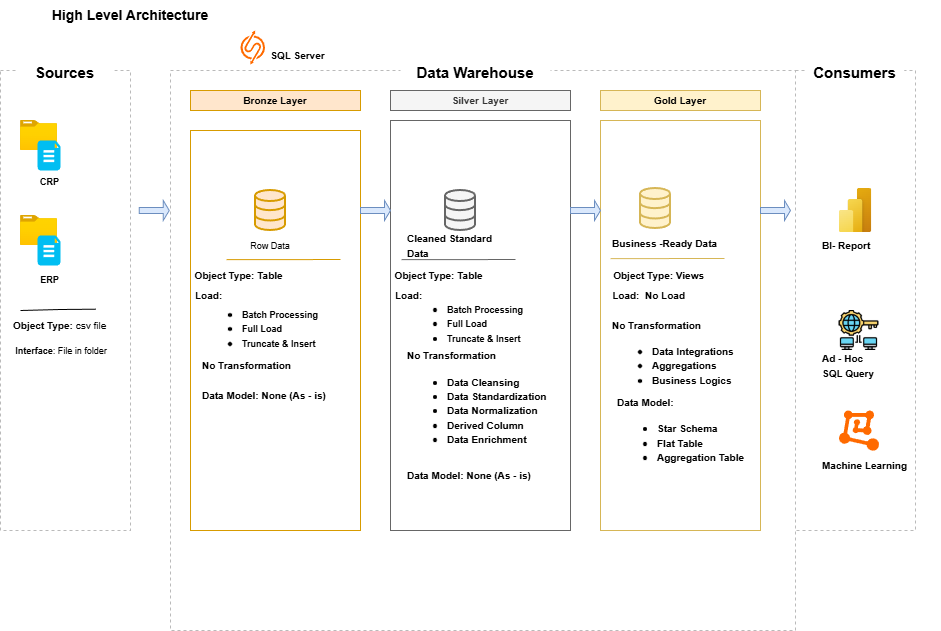

The diagram above was exported from draw.io. Its source (the exported page's mxGraphModel, read from the mxfile embedded in the PNG):
<mxGraphModel dx="983" dy="703" grid="1" gridSize="10" guides="1" tooltips="1" connect="1" arrows="1" fold="1" page="1" pageScale="1" pageWidth="827" pageHeight="1169" math="0" shadow="0">
  <root>
    <mxCell id="0" />
    <mxCell id="1" parent="0" />
    <mxCell id="hKhlRPE_kWQwbih12thV-1" parent="1" style="text;html=1;whiteSpace=wrap;strokeColor=none;fillColor=none;align=center;verticalAlign=middle;rounded=0;" value="&lt;b&gt;&lt;font style=&quot;font-size: 14px;&quot;&gt;High Level Architecture&lt;/font&gt;&lt;/b&gt;" vertex="1">
      <mxGeometry height="30" width="220" x="60" y="10" as="geometry" />
    </mxCell>
    <mxCell id="hKhlRPE_kWQwbih12thV-2" parent="1" style="rounded=0;whiteSpace=wrap;html=1;fillColor=none;dashed=1;strokeColor=light-dark(#bababa, #ededed);" value="" vertex="1">
      <mxGeometry height="460" width="130" x="40" y="80" as="geometry" />
    </mxCell>
    <mxCell id="hKhlRPE_kWQwbih12thV-3" parent="1" style="rounded=1;whiteSpace=wrap;html=1;fontSize=24;strokeColor=none;" value="&lt;font style=&quot;font-size: 15px;&quot;&gt;&lt;b&gt;Sources&lt;/b&gt;&lt;/font&gt;" vertex="1">
      <mxGeometry height="60" width="97.5" x="56.25" y="50" as="geometry" />
    </mxCell>
    <mxCell id="hKhlRPE_kWQwbih12thV-4" parent="1" style="rounded=0;whiteSpace=wrap;html=1;fillColor=none;dashed=1;strokeColor=light-dark(#bababa, #ededed);" value="" vertex="1">
      <mxGeometry height="560" width="625" x="210" y="80" as="geometry" />
    </mxCell>
    <mxCell id="hKhlRPE_kWQwbih12thV-5" parent="1" style="rounded=1;whiteSpace=wrap;html=1;fontSize=24;strokeColor=none;" value="&lt;font style=&quot;font-size: 15px;&quot;&gt;&lt;b&gt;Data Warehouse&lt;/b&gt;&lt;/font&gt;" vertex="1">
      <mxGeometry height="80" width="150" x="440" y="40" as="geometry" />
    </mxCell>
    <mxCell id="hKhlRPE_kWQwbih12thV-6" parent="1" style="rounded=0;whiteSpace=wrap;html=1;fillColor=none;dashed=1;strokeColor=light-dark(#bababa, #ededed);" value="" vertex="1">
      <mxGeometry height="460" width="120" x="835" y="80" as="geometry" />
    </mxCell>
    <mxCell id="hKhlRPE_kWQwbih12thV-7" parent="1" style="rounded=1;whiteSpace=wrap;html=1;fontSize=24;strokeColor=none;" value="&lt;font style=&quot;font-size: 15px;&quot;&gt;&lt;b&gt;Consumers&lt;/b&gt;&lt;/font&gt;" vertex="1">
      <mxGeometry height="60" width="97.5" x="846.25" y="50" as="geometry" />
    </mxCell>
    <mxCell id="hKhlRPE_kWQwbih12thV-8" parent="1" style="rounded=0;whiteSpace=wrap;html=1;fillColor=#ffe6cc;strokeColor=#d79b00;" value="&lt;b&gt;&lt;font style=&quot;font-size: 10px;&quot;&gt;Bronze Layer&lt;/font&gt;&lt;/b&gt;" vertex="1">
      <mxGeometry height="20" width="170" x="230" y="100" as="geometry" />
    </mxCell>
    <mxCell id="hKhlRPE_kWQwbih12thV-13" parent="1" style="rounded=0;whiteSpace=wrap;html=1;fillColor=#f5f5f5;strokeColor=#666666;fontColor=#333333;" value="&lt;b&gt;&lt;font style=&quot;font-size: 10px;&quot;&gt;Silver Layer&lt;/font&gt;&lt;/b&gt;" vertex="1">
      <mxGeometry height="20" width="180" x="430" y="100" as="geometry" />
    </mxCell>
    <mxCell id="hKhlRPE_kWQwbih12thV-14" parent="1" style="rounded=0;whiteSpace=wrap;html=1;fillColor=none;strokeColor=#d6b656;align=left;" value="&lt;br&gt;&lt;div&gt;&lt;br&gt;&lt;/div&gt;" vertex="1">
      <mxGeometry height="410" width="160" x="640" y="130" as="geometry" />
    </mxCell>
    <mxCell id="hKhlRPE_kWQwbih12thV-15" parent="1" style="rounded=0;whiteSpace=wrap;html=1;fillColor=#fff2cc;strokeColor=#d6b656;" value="&lt;b&gt;&lt;font style=&quot;font-size: 10px;&quot;&gt;Gold Layer&lt;/font&gt;&lt;/b&gt;" vertex="1">
      <mxGeometry height="20" width="160" x="640" y="100" as="geometry" />
    </mxCell>
    <mxCell id="hKhlRPE_kWQwbih12thV-16" parent="1" style="image;aspect=fixed;html=1;points=[];align=center;fontSize=12;image=img/lib/azure2/general/Folder_Blank.svg;" value="" vertex="1">
      <mxGeometry height="30" width="36.96" x="60" y="130" as="geometry" />
    </mxCell>
    <mxCell id="hKhlRPE_kWQwbih12thV-18" parent="1" style="verticalLabelPosition=bottom;html=1;verticalAlign=top;align=center;strokeColor=none;fillColor=#00BEF2;shape=mxgraph.azure.file_2;pointerEvents=1;fontStyle=1;fontSize=9;" value="&lt;font&gt;CRP&lt;/font&gt;" vertex="1">
      <mxGeometry height="30" width="23" x="77" y="150" as="geometry" />
    </mxCell>
    <mxCell id="hKhlRPE_kWQwbih12thV-27" parent="1" style="image;aspect=fixed;html=1;points=[];align=center;fontSize=12;image=img/lib/azure2/general/Folder_Blank.svg;" value="" vertex="1">
      <mxGeometry height="30" width="36.96" x="60" y="225" as="geometry" />
    </mxCell>
    <mxCell id="hKhlRPE_kWQwbih12thV-26" parent="1" style="verticalLabelPosition=bottom;html=1;verticalAlign=top;align=center;strokeColor=none;fillColor=#00BEF2;shape=mxgraph.azure.file_2;pointerEvents=1;fontStyle=1" value="&lt;font style=&quot;font-size: 9px;&quot;&gt;ERP&lt;/font&gt;" vertex="1">
      <mxGeometry height="30" width="23" x="76.99999999999999" y="245" as="geometry" />
    </mxCell>
    <mxCell id="hKhlRPE_kWQwbih12thV-43" parent="1" style="text;html=1;whiteSpace=wrap;strokeColor=none;fillColor=none;align=center;verticalAlign=middle;rounded=0;" value="&lt;font style=&quot;font-size: 10px;&quot;&gt;&lt;b&gt;Object Type: &lt;/b&gt;csv file&lt;/font&gt;&lt;b style=&quot;background-color: transparent; color: light-dark(rgb(0, 0, 0), rgb(255, 255, 255));&quot;&gt;&lt;font style=&quot;font-size: 10px;&quot;&gt;&amp;nbsp;&lt;/font&gt;&lt;/b&gt;" vertex="1">
      <mxGeometry height="30" width="100" x="50.75" y="320" as="geometry" />
    </mxCell>
    <mxCell id="hKhlRPE_kWQwbih12thV-44" parent="1" style="text;html=1;whiteSpace=wrap;strokeColor=none;fillColor=none;align=center;verticalAlign=middle;rounded=0;" value="&lt;font style=&quot;font-size: 9px;&quot;&gt;&lt;b&gt;Interface&lt;/b&gt;: File in folder&lt;/font&gt;" vertex="1">
      <mxGeometry height="20" width="121.5" x="40" y="350" as="geometry" />
    </mxCell>
    <mxCell id="hKhlRPE_kWQwbih12thV-45" parent="1" style="html=1;verticalLabelPosition=bottom;align=center;labelBackgroundColor=#ffffff;verticalAlign=top;strokeWidth=2;strokeColor=#d79b00;shadow=0;dashed=0;shape=mxgraph.ios7.icons.data;fillColor=#ffe6cc;" value="" vertex="1">
      <mxGeometry height="40" width="30" x="295" y="200" as="geometry" />
    </mxCell>
    <mxCell id="hKhlRPE_kWQwbih12thV-46" parent="1" style="html=1;verticalLabelPosition=bottom;align=center;labelBackgroundColor=#ffffff;verticalAlign=top;strokeWidth=2;strokeColor=#666666;shadow=0;dashed=0;shape=mxgraph.ios7.icons.data;fillColor=#f5f5f5;fontColor=#333333;" value="" vertex="1">
      <mxGeometry height="40" width="30" x="485" y="200" as="geometry" />
    </mxCell>
    <mxCell id="hKhlRPE_kWQwbih12thV-47" parent="1" style="html=1;verticalLabelPosition=bottom;align=center;labelBackgroundColor=#ffffff;verticalAlign=top;strokeWidth=2;strokeColor=#d6b656;shadow=0;dashed=0;shape=mxgraph.ios7.icons.data;fillColor=#fff2cc;" value="" vertex="1">
      <mxGeometry height="40" width="30" x="680" y="198" as="geometry" />
    </mxCell>
    <mxCell id="hKhlRPE_kWQwbih12thV-52" parent="1" style="rounded=0;whiteSpace=wrap;html=1;fillColor=none;strokeColor=#666666;fontColor=#333333;" value="" vertex="1">
      <mxGeometry height="410" width="180" x="430" y="130" as="geometry" />
    </mxCell>
    <mxCell id="hKhlRPE_kWQwbih12thV-53" parent="1" style="rounded=0;whiteSpace=wrap;html=1;fillColor=none;strokeColor=#d79b00;" value="" vertex="1">
      <mxGeometry height="400" width="170" x="230" y="140" as="geometry" />
    </mxCell>
    <mxCell id="hKhlRPE_kWQwbih12thV-56" parent="1" style="shape=singleArrow;whiteSpace=wrap;html=1;fillColor=#dae8fc;strokeColor=#6c8ebf;" value="" vertex="1">
      <mxGeometry height="20" width="30" x="178.75" y="210" as="geometry" />
    </mxCell>
    <mxCell id="hKhlRPE_kWQwbih12thV-58" parent="1" style="shape=singleArrow;whiteSpace=wrap;html=1;fillColor=#dae8fc;strokeColor=#6c8ebf;" value="" vertex="1">
      <mxGeometry height="20" width="30" x="400" y="210" as="geometry" />
    </mxCell>
    <mxCell id="hKhlRPE_kWQwbih12thV-60" parent="1" style="shape=singleArrow;whiteSpace=wrap;html=1;fillColor=#dae8fc;strokeColor=#6c8ebf;" value="" vertex="1">
      <mxGeometry height="20" width="30" x="800" y="210" as="geometry" />
    </mxCell>
    <mxCell id="hKhlRPE_kWQwbih12thV-63" parent="1" style="text;html=1;whiteSpace=wrap;strokeColor=none;fillColor=none;align=center;verticalAlign=middle;rounded=0;" value="&lt;font style=&quot;font-size: 9px;&quot;&gt;Row Data&lt;/font&gt;" vertex="1">
      <mxGeometry height="30" width="60" x="280" y="240" as="geometry" />
    </mxCell>
    <mxCell id="hKhlRPE_kWQwbih12thV-64" parent="1" style="text;html=1;whiteSpace=wrap;strokeColor=none;fillColor=none;align=left;verticalAlign=middle;rounded=0;" value="&lt;font style=&quot;font-size: 10px;&quot;&gt;&lt;b&gt;Cleaned Standard Data&lt;/b&gt;&lt;/font&gt;" vertex="1">
      <mxGeometry height="30" width="110" x="445" y="240" as="geometry" />
    </mxCell>
    <mxCell id="hKhlRPE_kWQwbih12thV-69" edge="1" parent="1" style="endArrow=none;html=1;rounded=0;entryX=0.847;entryY=-0.044;entryDx=0;entryDy=0;entryPerimeter=0;" target="hKhlRPE_kWQwbih12thV-43" value="">
      <mxGeometry height="50" relative="1" width="50" as="geometry">
        <Array as="points">
          <mxPoint x="100" y="319" />
        </Array>
        <mxPoint x="60" y="320" as="sourcePoint" />
        <mxPoint x="140" y="320" as="targetPoint" />
      </mxGeometry>
    </mxCell>
    <mxCell id="hKhlRPE_kWQwbih12thV-71" parent="1" style="text;html=1;whiteSpace=wrap;strokeColor=none;fillColor=none;align=center;verticalAlign=middle;rounded=0;" value="&lt;b&gt;&lt;font style=&quot;font-size: 10px;&quot;&gt;Object Type: Table&lt;/font&gt;&lt;span style=&quot;background-color: transparent; color: light-dark(rgb(0, 0, 0), rgb(255, 255, 255));&quot;&gt;&lt;font style=&quot;font-size: 10px;&quot;&gt;&amp;nbsp;&lt;/font&gt;&lt;/span&gt;&lt;/b&gt;" vertex="1">
      <mxGeometry height="30" width="100" x="230" y="270" as="geometry" />
    </mxCell>
    <mxCell id="hKhlRPE_kWQwbih12thV-73" parent="1" style="text;html=1;whiteSpace=wrap;strokeColor=none;fillColor=none;align=center;verticalAlign=middle;rounded=0;" value="&lt;b style=&quot;background-color: transparent; color: light-dark(rgb(0, 0, 0), rgb(255, 255, 255));&quot;&gt;&lt;font style=&quot;font-size: 10px;&quot;&gt;Load:&lt;/font&gt;&lt;/b&gt;&lt;b style=&quot;background-color: transparent; color: light-dark(rgb(0, 0, 0), rgb(255, 255, 255));&quot;&gt;&lt;font style=&quot;font-size: 10px;&quot;&gt;&amp;nbsp;&lt;/font&gt;&lt;/b&gt;" vertex="1">
      <mxGeometry height="30" width="120" x="190" y="290" as="geometry" />
    </mxCell>
    <mxCell id="hKhlRPE_kWQwbih12thV-75" parent="1" style="text;html=1;whiteSpace=wrap;strokeColor=none;fillColor=none;align=left;verticalAlign=middle;rounded=0;" value="&lt;ul&gt;&lt;li&gt;&lt;font style=&quot;font-size: 9px;&quot;&gt;&lt;b&gt;Batch Processing&lt;/b&gt;&lt;/font&gt;&lt;/li&gt;&lt;li&gt;&lt;font style=&quot;font-size: 9px;&quot;&gt;&lt;b&gt;Full Load&lt;/b&gt;&lt;/font&gt;&lt;/li&gt;&lt;li&gt;&lt;font style=&quot;font-size: 9px;&quot;&gt;&lt;b&gt;Truncate &amp;amp; Insert&lt;/b&gt;&lt;/font&gt;&lt;/li&gt;&lt;/ul&gt;&lt;div&gt;&lt;div&gt;&lt;font style=&quot;font-size: 9px;&quot;&gt;&lt;b&gt;&lt;br&gt;&lt;/b&gt;&lt;/font&gt;&lt;/div&gt;&lt;/div&gt;" vertex="1">
      <mxGeometry height="70" width="140" x="240" y="310" as="geometry" />
    </mxCell>
    <mxCell id="hKhlRPE_kWQwbih12thV-76" parent="1" style="text;html=1;whiteSpace=wrap;strokeColor=none;fillColor=none;align=left;verticalAlign=middle;rounded=0;" value="&lt;font style=&quot;font-size: 10px;&quot;&gt;&lt;b&gt;Business -Ready Data&lt;/b&gt;&lt;/font&gt;" vertex="1">
      <mxGeometry height="30" width="120" x="650" y="238" as="geometry" />
    </mxCell>
    <mxCell id="hKhlRPE_kWQwbih12thV-77" parent="1" style="text;html=1;whiteSpace=wrap;strokeColor=none;fillColor=none;align=left;verticalAlign=middle;rounded=0;" value="&lt;font style=&quot;font-size: 10px;&quot;&gt;&lt;b&gt;No Transformation&lt;/b&gt;&lt;/font&gt;" vertex="1">
      <mxGeometry height="30" width="130" x="240" y="360" as="geometry" />
    </mxCell>
    <mxCell id="hKhlRPE_kWQwbih12thV-78" parent="1" style="text;html=1;whiteSpace=wrap;strokeColor=none;fillColor=none;align=left;verticalAlign=middle;rounded=0;" value="&lt;span style=&quot;font-size: 10px;&quot;&gt;&lt;b&gt;Data Model: None (As - is)&lt;/b&gt;&lt;/span&gt;" vertex="1">
      <mxGeometry height="30" width="130" x="240" y="390" as="geometry" />
    </mxCell>
    <mxCell id="hKhlRPE_kWQwbih12thV-83" edge="1" parent="1" style="endArrow=none;html=1;rounded=0;fillColor=#fff2cc;strokeColor=#d6b656;" value="">
      <mxGeometry height="50" relative="1" width="50" as="geometry">
        <Array as="points" />
        <mxPoint x="650" y="268.13" as="sourcePoint" />
        <mxPoint x="764" y="268" as="targetPoint" />
      </mxGeometry>
    </mxCell>
    <mxCell id="hKhlRPE_kWQwbih12thV-86" edge="1" parent="1" style="endArrow=none;html=1;rounded=0;fillColor=#f5f5f5;strokeColor=#666666;" value="">
      <mxGeometry height="50" relative="1" width="50" as="geometry">
        <Array as="points">
          <mxPoint x="500" y="269.13" />
        </Array>
        <mxPoint x="441" y="269.13" as="sourcePoint" />
        <mxPoint x="555" y="269" as="targetPoint" />
      </mxGeometry>
    </mxCell>
    <mxCell id="hKhlRPE_kWQwbih12thV-87" edge="1" parent="1" style="endArrow=none;html=1;rounded=0;fillColor=#ffe6cc;strokeColor=#d79b00;" value="">
      <mxGeometry height="50" relative="1" width="50" as="geometry">
        <Array as="points">
          <mxPoint x="325" y="269.13" />
        </Array>
        <mxPoint x="266" y="269.13" as="sourcePoint" />
        <mxPoint x="380" y="269" as="targetPoint" />
      </mxGeometry>
    </mxCell>
    <mxCell id="hKhlRPE_kWQwbih12thV-88" parent="1" style="text;html=1;whiteSpace=wrap;strokeColor=none;fillColor=none;align=center;verticalAlign=middle;rounded=0;" value="&lt;b&gt;&lt;font style=&quot;font-size: 10px;&quot;&gt;Object Type: Table&lt;/font&gt;&lt;span style=&quot;background-color: transparent; color: light-dark(rgb(0, 0, 0), rgb(255, 255, 255));&quot;&gt;&lt;font style=&quot;font-size: 10px;&quot;&gt;&amp;nbsp;&lt;/font&gt;&lt;/span&gt;&lt;/b&gt;" vertex="1">
      <mxGeometry height="30" width="100" x="430" y="270" as="geometry" />
    </mxCell>
    <mxCell id="hKhlRPE_kWQwbih12thV-89" parent="1" style="text;html=1;whiteSpace=wrap;strokeColor=none;fillColor=none;align=center;verticalAlign=middle;rounded=0;" value="&lt;b style=&quot;background-color: transparent; color: light-dark(rgb(0, 0, 0), rgb(255, 255, 255));&quot;&gt;&lt;font style=&quot;font-size: 10px;&quot;&gt;Load:&lt;/font&gt;&lt;/b&gt;&lt;b style=&quot;background-color: transparent; color: light-dark(rgb(0, 0, 0), rgb(255, 255, 255));&quot;&gt;&lt;font style=&quot;font-size: 10px;&quot;&gt;&amp;nbsp;&lt;/font&gt;&lt;/b&gt;" vertex="1">
      <mxGeometry height="30" width="120" x="390" y="290" as="geometry" />
    </mxCell>
    <mxCell id="hKhlRPE_kWQwbih12thV-90" parent="1" style="text;html=1;whiteSpace=wrap;strokeColor=none;fillColor=none;align=left;verticalAlign=middle;rounded=0;" value="&lt;ul&gt;&lt;li&gt;&lt;font style=&quot;font-size: 9px;&quot;&gt;&lt;b&gt;Batch Processing&lt;/b&gt;&lt;/font&gt;&lt;/li&gt;&lt;li&gt;&lt;font style=&quot;font-size: 9px;&quot;&gt;&lt;b&gt;Full Load&lt;/b&gt;&lt;/font&gt;&lt;/li&gt;&lt;li&gt;&lt;font style=&quot;font-size: 9px;&quot;&gt;&lt;b&gt;Truncate &amp;amp; Insert&lt;/b&gt;&lt;/font&gt;&lt;/li&gt;&lt;/ul&gt;&lt;div&gt;&lt;div&gt;&lt;font style=&quot;font-size: 9px;&quot;&gt;&lt;b&gt;&lt;br&gt;&lt;/b&gt;&lt;/font&gt;&lt;/div&gt;&lt;/div&gt;" vertex="1">
      <mxGeometry height="70" width="140" x="445" y="305" as="geometry" />
    </mxCell>
    <mxCell id="hKhlRPE_kWQwbih12thV-91" parent="1" style="text;html=1;whiteSpace=wrap;strokeColor=none;fillColor=none;align=left;verticalAlign=middle;rounded=0;" value="&lt;font style=&quot;font-size: 10px;&quot;&gt;&lt;b&gt;No Transformation&lt;/b&gt;&lt;/font&gt;&lt;div&gt;&lt;ul&gt;&lt;li&gt;&lt;span style=&quot;font-size: 10px;&quot;&gt;&lt;b&gt;Data Cleansing&amp;nbsp;&lt;/b&gt;&lt;/span&gt;&lt;/li&gt;&lt;li&gt;&lt;span style=&quot;font-size: 10px;&quot;&gt;&lt;b&gt;Data Standardization&lt;/b&gt;&lt;/span&gt;&lt;/li&gt;&lt;li&gt;&lt;span style=&quot;font-size: 10px;&quot;&gt;&lt;b&gt;Data Normalization&amp;nbsp;&lt;/b&gt;&lt;/span&gt;&lt;/li&gt;&lt;li&gt;&lt;span style=&quot;font-size: 10px;&quot;&gt;&lt;b&gt;Derived Column&lt;/b&gt;&lt;/span&gt;&lt;/li&gt;&lt;li&gt;&lt;span style=&quot;font-size: 10px;&quot;&gt;&lt;b&gt;Data Enrichment&lt;/b&gt;&lt;/span&gt;&lt;/li&gt;&lt;/ul&gt;&lt;/div&gt;&lt;div&gt;&lt;div&gt;&lt;font style=&quot;font-size: 10px;&quot;&gt;&lt;b&gt;&lt;br&gt;&lt;/b&gt;&lt;/font&gt;&lt;/div&gt;&lt;/div&gt;" vertex="1">
      <mxGeometry height="70" width="145" x="445" y="385" as="geometry" />
    </mxCell>
    <mxCell id="hKhlRPE_kWQwbih12thV-97" parent="1" style="shape=singleArrow;whiteSpace=wrap;html=1;fillColor=#dae8fc;strokeColor=#6c8ebf;" value="" vertex="1">
      <mxGeometry height="20" width="30" x="610" y="210" as="geometry" />
    </mxCell>
    <mxCell id="hKhlRPE_kWQwbih12thV-98" parent="1" style="text;html=1;whiteSpace=wrap;strokeColor=none;fillColor=none;align=left;verticalAlign=middle;rounded=0;" value="&lt;span style=&quot;font-size: 10px;&quot;&gt;&lt;b&gt;Data Model: None (As - is)&lt;/b&gt;&lt;/span&gt;" vertex="1">
      <mxGeometry height="30" width="130" x="445" y="470" as="geometry" />
    </mxCell>
    <mxCell id="hKhlRPE_kWQwbih12thV-99" parent="1" style="text;html=1;whiteSpace=wrap;strokeColor=none;fillColor=none;align=center;verticalAlign=middle;rounded=0;" value="&lt;b&gt;&lt;font style=&quot;font-size: 10px;&quot;&gt;Object Type: Views&lt;/font&gt;&lt;span style=&quot;background-color: transparent; color: light-dark(rgb(0, 0, 0), rgb(255, 255, 255));&quot;&gt;&lt;font style=&quot;font-size: 10px;&quot;&gt;&amp;nbsp;&lt;/font&gt;&lt;/span&gt;&lt;/b&gt;" vertex="1">
      <mxGeometry height="30" width="100" x="650" y="270" as="geometry" />
    </mxCell>
    <mxCell id="hKhlRPE_kWQwbih12thV-100" parent="1" style="text;html=1;whiteSpace=wrap;strokeColor=none;fillColor=none;align=center;verticalAlign=middle;rounded=0;" value="&lt;b&gt;&lt;span style=&quot;background-color: transparent; color: light-dark(rgb(0, 0, 0), rgb(255, 255, 255));&quot;&gt;&lt;font style=&quot;font-size: 10px;&quot;&gt;Load:&lt;/font&gt;&lt;/span&gt;&lt;span style=&quot;background-color: transparent; color: light-dark(rgb(0, 0, 0), rgb(255, 255, 255));&quot;&gt;&lt;font style=&quot;font-size: 10px;&quot;&gt;&amp;nbsp; No Load&amp;nbsp;&lt;/font&gt;&lt;/span&gt;&lt;/b&gt;" vertex="1">
      <mxGeometry height="30" width="120" x="630" y="290" as="geometry" />
    </mxCell>
    <mxCell id="hKhlRPE_kWQwbih12thV-103" parent="1" style="text;html=1;whiteSpace=wrap;strokeColor=none;fillColor=none;align=left;verticalAlign=middle;rounded=0;" value="&lt;font style=&quot;font-size: 10px;&quot;&gt;&lt;b&gt;No Transformation&lt;/b&gt;&lt;/font&gt;&lt;div&gt;&lt;ul&gt;&lt;li&gt;&lt;span style=&quot;font-size: 10px;&quot;&gt;&lt;b&gt;Data Integrations&amp;nbsp;&lt;/b&gt;&lt;/span&gt;&lt;/li&gt;&lt;li&gt;&lt;span style=&quot;font-size: 10px;&quot;&gt;&lt;b&gt;Aggregations&lt;/b&gt;&lt;/span&gt;&lt;/li&gt;&lt;li&gt;&lt;span style=&quot;font-size: 10px;&quot;&gt;&lt;b&gt;Business Logics&amp;nbsp;&lt;/b&gt;&lt;/span&gt;&lt;/li&gt;&lt;/ul&gt;&lt;/div&gt;&lt;div&gt;&lt;div&gt;&lt;font style=&quot;font-size: 10px;&quot;&gt;&lt;b&gt;&lt;br&gt;&lt;/b&gt;&lt;/font&gt;&lt;/div&gt;&lt;/div&gt;" vertex="1">
      <mxGeometry height="70" width="145" x="650" y="340" as="geometry" />
    </mxCell>
    <mxCell id="hKhlRPE_kWQwbih12thV-104" parent="1" style="text;html=1;whiteSpace=wrap;strokeColor=none;fillColor=none;align=left;verticalAlign=middle;rounded=0;" value="&lt;span style=&quot;font-size: 10px;&quot;&gt;&lt;b&gt;Data Model:&amp;nbsp;&lt;/b&gt;&lt;/span&gt;&lt;div&gt;&lt;ul&gt;&lt;li&gt;&lt;span style=&quot;font-size: 10px;&quot;&gt;&lt;b&gt;Star Schema&amp;nbsp;&lt;/b&gt;&lt;/span&gt;&lt;/li&gt;&lt;li&gt;&lt;span style=&quot;font-size: 10px;&quot;&gt;&lt;b&gt;Flat Table&amp;nbsp;&lt;/b&gt;&lt;/span&gt;&lt;/li&gt;&lt;li&gt;&lt;span style=&quot;font-size: 10px;&quot;&gt;&lt;b&gt;Aggregation Table&amp;nbsp;&lt;/b&gt;&lt;/span&gt;&lt;/li&gt;&lt;/ul&gt;&lt;/div&gt;" vertex="1">
      <mxGeometry height="50" width="140" x="655" y="420" as="geometry" />
    </mxCell>
    <mxCell id="hKhlRPE_kWQwbih12thV-106" parent="1" style="image;aspect=fixed;html=1;points=[];align=center;fontSize=12;image=img/lib/azure2/power_platform/PowerBI.svg;" value="" vertex="1">
      <mxGeometry height="44" width="33" x="878.5" y="198" as="geometry" />
    </mxCell>
    <mxCell id="hKhlRPE_kWQwbih12thV-107" parent="1" style="text;html=1;whiteSpace=wrap;strokeColor=none;fillColor=none;align=left;verticalAlign=middle;rounded=0;" value="&lt;font style=&quot;font-size: 10px;&quot;&gt;&lt;b&gt;BI- Report&lt;/b&gt;&lt;/font&gt;" vertex="1">
      <mxGeometry height="30" width="120" x="860" y="240" as="geometry" />
    </mxCell>
    <mxCell id="hKhlRPE_kWQwbih12thV-109" parent="1" style="text;html=1;whiteSpace=wrap;strokeColor=none;fillColor=none;align=left;verticalAlign=middle;rounded=0;" value="&lt;font style=&quot;font-size: 10px;&quot;&gt;&lt;b&gt;Ad - Hoc&lt;/b&gt;&lt;/font&gt;&lt;div&gt;&lt;font style=&quot;font-size: 10px;&quot;&gt;&lt;b&gt;SQL Query&lt;/b&gt;&lt;/font&gt;&lt;/div&gt;" vertex="1">
      <mxGeometry height="30" width="120" x="860" y="360" as="geometry" />
    </mxCell>
    <mxCell id="hKhlRPE_kWQwbih12thV-110" parent="1" style="points=[];aspect=fixed;html=1;align=center;shadow=0;dashed=0;fillColor=#FF6A00;strokeColor=none;shape=mxgraph.alibaba_cloud.machine_learning;" value="" vertex="1">
      <mxGeometry height="40.24" width="40" x="878.5" y="420" as="geometry" />
    </mxCell>
    <mxCell id="hKhlRPE_kWQwbih12thV-111" parent="1" style="text;html=1;whiteSpace=wrap;strokeColor=none;fillColor=none;align=left;verticalAlign=middle;rounded=0;" value="&lt;font style=&quot;font-size: 10px;&quot;&gt;&lt;b&gt;Machine Learning&lt;/b&gt;&lt;/font&gt;" vertex="1">
      <mxGeometry height="30" width="120" x="860" y="460.24" as="geometry" />
    </mxCell>
    <mxCell id="hKhlRPE_kWQwbih12thV-112" parent="1" style="shape=image;verticalLabelPosition=bottom;labelBackgroundColor=default;verticalAlign=top;aspect=fixed;imageAspect=0;image=data:image/png,(base64 omitted: 37920 chars);" value="" vertex="1">
      <mxGeometry height="40" width="40" x="878.5" y="320" as="geometry" />
    </mxCell>
    <mxCell id="hKhlRPE_kWQwbih12thV-114" parent="1" style="points=[];aspect=fixed;html=1;align=center;shadow=0;dashed=0;fillColor=#FF6A00;strokeColor=none;shape=mxgraph.alibaba_cloud.sqlserver;" value="" vertex="1">
      <mxGeometry height="34" width="24.52" x="280" y="40" as="geometry" />
    </mxCell>
    <mxCell id="hKhlRPE_kWQwbih12thV-115" parent="1" style="text;html=1;whiteSpace=wrap;strokeColor=none;fillColor=none;align=center;verticalAlign=middle;rounded=0;" value="&lt;b&gt;&lt;font style=&quot;font-size: 10px;&quot;&gt;SQL Server&lt;/font&gt;&lt;/b&gt;" vertex="1">
      <mxGeometry height="30" width="85.48" x="294.52" y="50" as="geometry" />
    </mxCell>
  </root>
</mxGraphModel>